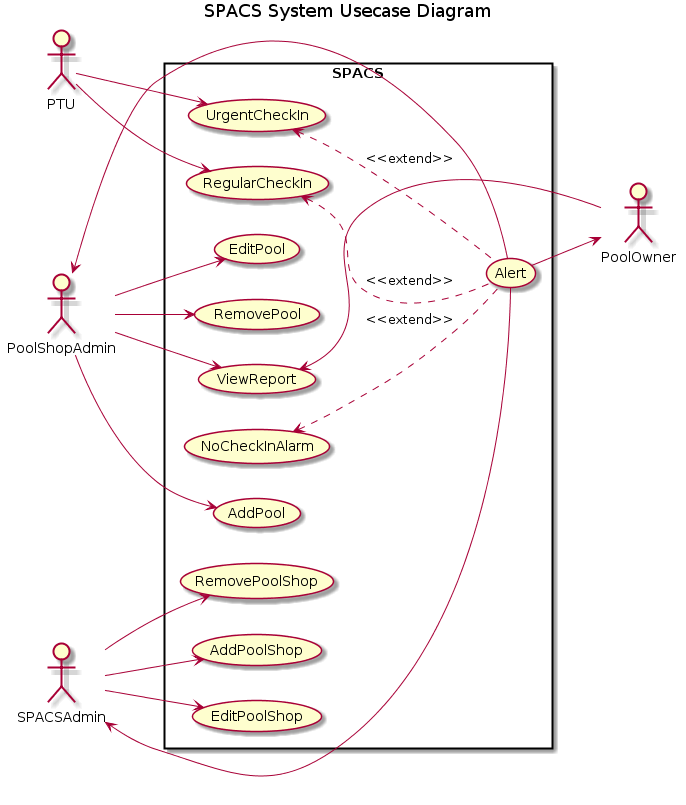

The diagram above was rendered by PlantUML. Its source (embedded in the PNG):
@startuml
' python -m plantuml diagrams/usecases.txt


left to right direction
skinparam packageStyle rect
title SPACS System Usecase Diagram

actor PTU
actor PoolOwner
actor PoolShopAdmin
actor SPACSAdmin

rectangle SPACS {

    (RegularCheckIn) <. (Alert) : <<extend>>
    (UrgentCheckIn) <. (Alert) : <<extend>>
    (NoCheckInAlarm) <. (Alert) : <<extend>>
    (Alert) -> PoolOwner
    (Alert) -> PoolShopAdmin
    (Alert) -> SPACSAdmin
    PoolOwner --> (ViewReport)
    PoolShopAdmin -> (ViewReport)
    PoolShopAdmin -> (AddPool)
    PoolShopAdmin -> (EditPool)
    PoolShopAdmin -> (RemovePool)
    PTU --> (RegularCheckIn)
    PTU --> (UrgentCheckIn)
    SPACSAdmin -> (AddPoolShop)
    SPACSAdmin -> (EditPoolShop)
    SPACSAdmin -> (RemovePoolShop)
}
@enduml